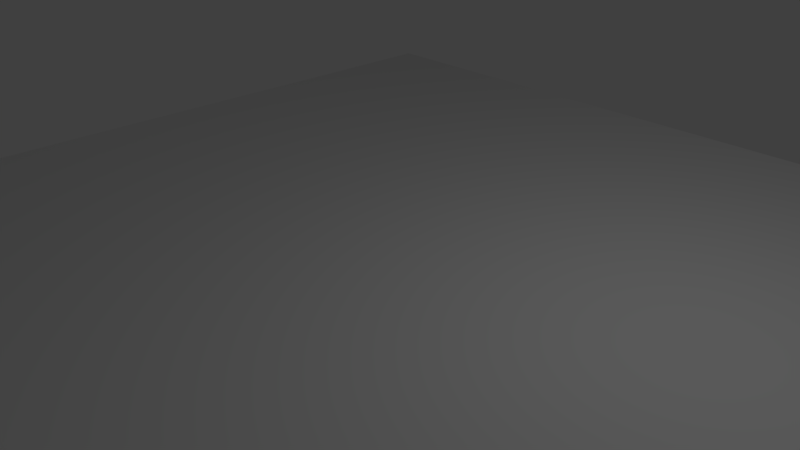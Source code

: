 # Source: simplePlane.blend  (saved by Blender 2.79.0; exported with 4.5.12 LTS)
import bpy
from mathutils import Matrix  # noqa: F401  (used for matrix-valued properties, if any)

bpy.ops.wm.read_factory_settings(use_empty=True)
scene = bpy.context.scene
scene.name = 'Scene'

# ---- collections
col_collection_1 = bpy.data.collections.new('Collection 1'); scene.collection.children.link(col_collection_1)

# ---- materials (node trees are filled in below, after node groups)
mat_material = bpy.data.materials.new('Material')
mat_material.alpha_threshold = 0.0
mat_material.use_transparent_shadow = False
mat_material.preview_render_type = 'FLAT'
mat_material.roughness = 0.5
mat_material.line_color = (0.0, 0.0, 0.0, 1.0)

# ---- material node trees

# ---- world
world_world = bpy.data.worlds.new('World'); scene.world = world_world
world_world.color = (0.05088, 0.05088, 0.05088)
world_world.use_sun_shadow = False
world_world.sun_shadow_jitter_overblur = 0.0
world_world.cycles.sampling_method = 'MANUAL'

# ---- cameras
cam_camera = bpy.data.cameras.new('Camera')
cam_camera.clip_end = 100.0
cam_camera.lens = 35.0
cam_camera.sensor_width = 32.0
cam_camera.sensor_height = 18.0
cam_camera.ortho_scale = 7.314
cam_camera.dof.focus_distance = 0.0
cam_camera.dof.aperture_fstop = 128.0

# ---- lights
light_lamp = bpy.data.lights.new('Lamp', 'POINT')
light_lamp.transmission_factor = 0.0
light_lamp.cutoff_distance = 30.0
light_lamp.energy = 100.0
light_lamp.shadow_buffer_clip_start = 1.001
light_lamp.shadow_soft_size = 0.1
light_lamp.shadow_maximum_resolution = 0.006
light_lamp.use_absolute_resolution = True

# ---- meshes
me_cube = bpy.data.meshes.new('Cube')
me_cube.from_pydata([(1.0, 1.0, -1.0), (1.0, -1.0, -1.0), (-1.0, -1.0, -1.0), (-1.0, 1.0, -1.0), (1.0, 1.0, 1.0), (1.0, -1.0, 1.0), (-1.0, -1.0, 1.0), (-1.0, 1.0, 1.0)], [], [(0, 1, 2, 3), (4, 7, 6, 5), (0, 4, 5, 1), (1, 5, 6, 2), (2, 6, 7, 3), (4, 0, 3, 7)])
me_cube.materials.append(mat_material)
me_cube.use_remesh_preserve_volume = False
me_cube.use_remesh_preserve_attributes = False
me_cube.use_mirror_vertex_groups = False
me_cube.update()

# ---- objects
ob_cube = bpy.data.objects.new('Cube', me_cube)
ob_lamp = bpy.data.objects.new('Lamp', light_lamp)
ob_camera = bpy.data.objects.new('Camera', cam_camera)

# ---- transforms, parenting, visibility, modifiers, constraints
ob_cube.location = (0.0, 0.0, 0.0)
ob_cube.scale = (6.284, 6.74, 0.09667)
ob_cube.lock_rotations_4d = False
ob_cube.empty_display_type = 'ARROWS'
ob_cube.lineart.crease_threshold = 0.0
ob_lamp.location = (4.076, 1.005, 5.904)
ob_lamp.rotation_euler = (0.6503, 0.05522, 1.866)
ob_lamp.lock_rotations_4d = False
ob_lamp.empty_display_type = 'ARROWS'
ob_lamp.color = (0.0, 0.0, 0.0, 0.0)
ob_lamp.lineart.crease_threshold = 0.0
ob_camera.location = (7.481, -6.508, 5.344)
ob_camera.rotation_euler = (1.109, 0.0, 0.8149)
ob_camera.lock_rotations_4d = False
ob_camera.empty_display_type = 'ARROWS'
ob_camera.color = (0.0, 0.0, 0.0, 0.0)
ob_camera.display_type = 'WIRE'
ob_camera.lineart.crease_threshold = 0.0

# ---- collection membership
col_collection_1.objects.link(ob_cube)
col_collection_1.objects.link(ob_lamp)
col_collection_1.objects.link(ob_camera)

# ---- scene / render settings (as saved in the file)
scene.camera = ob_camera
scene.frame_start = 1; scene.frame_end = 250; scene.frame_set(1)
scene.render.engine = 'BLENDER_EEVEE_NEXT'
scene.render.resolution_percentage = 50
scene.render.dither_intensity = 0.0
scene.cycles.use_denoising = False
scene.cycles.samples = 128
scene.cycles.sampling_pattern = 'TABULATED_SOBOL'
scene.cycles.use_adaptive_sampling = False
scene.cycles.use_light_tree = False
scene.cycles.blur_glossy = 0.0
scene.cycles.sample_clamp_indirect = 0.0
scene.view_settings.view_transform = 'Standard'
bpy.context.view_layer.update()
